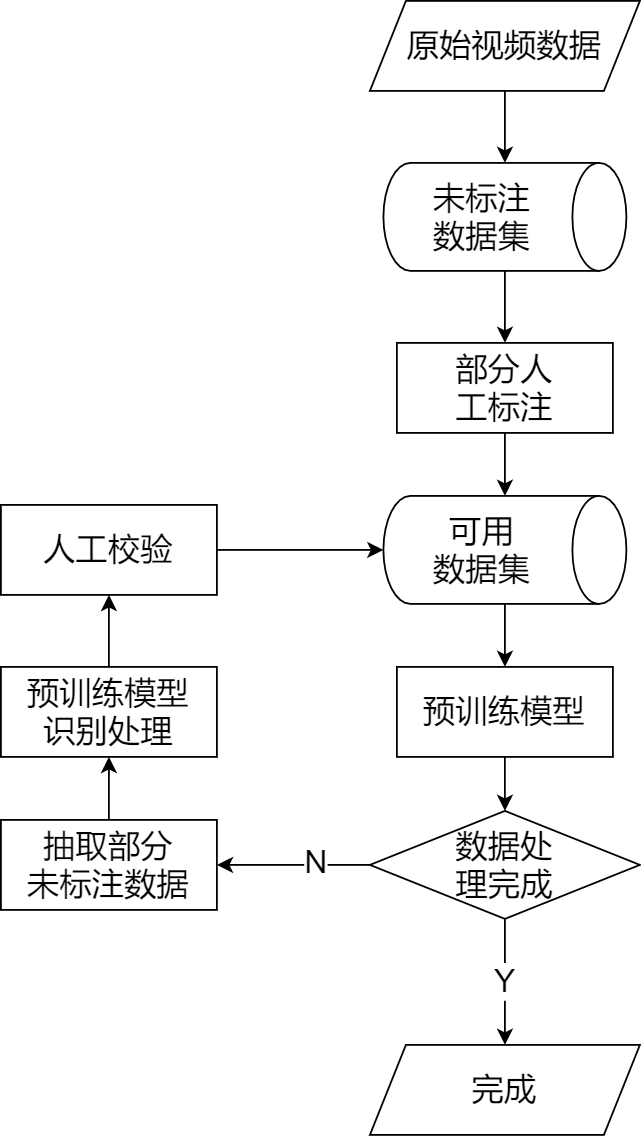

The diagram above was exported from draw.io. Its source (the exported page's mxGraphModel, read from the mxfile embedded in the PNG):
<mxGraphModel dx="1185" dy="718" grid="1" gridSize="10" guides="1" tooltips="1" connect="1" arrows="1" fold="1" page="1" pageScale="1" pageWidth="827" pageHeight="1169" math="0" shadow="0">
  <root>
    <mxCell id="0" />
    <mxCell id="1" parent="0" />
    <mxCell id="v7pbK4KRApbaa8SajsS8-29" style="edgeStyle=orthogonalEdgeStyle;rounded=0;orthogonalLoop=1;jettySize=auto;html=1;entryX=0;entryY=0.5;entryDx=0;entryDy=0;entryPerimeter=0;exitX=0.5;exitY=1;exitDx=0;exitDy=0;" edge="1" parent="1" source="v7pbK4KRApbaa8SajsS8-22" target="v7pbK4KRApbaa8SajsS8-49">
      <mxGeometry relative="1" as="geometry">
        <mxPoint x="460" y="330" as="sourcePoint" />
        <mxPoint x="460" y="360" as="targetPoint" />
      </mxGeometry>
    </mxCell>
    <mxCell id="v7pbK4KRApbaa8SajsS8-22" value="&lt;font style=&quot;font-size: 18px&quot;&gt;部分人&lt;br&gt;工标注&lt;br&gt;&lt;/font&gt;" style="rounded=0;whiteSpace=wrap;html=1;fillColor=none;" vertex="1" parent="1">
      <mxGeometry x="400" y="270" width="120" height="50" as="geometry" />
    </mxCell>
    <mxCell id="v7pbK4KRApbaa8SajsS8-30" style="edgeStyle=orthogonalEdgeStyle;rounded=0;orthogonalLoop=1;jettySize=auto;html=1;entryX=0.5;entryY=0;entryDx=0;entryDy=0;exitX=1;exitY=0.5;exitDx=0;exitDy=0;exitPerimeter=0;" edge="1" parent="1" source="v7pbK4KRApbaa8SajsS8-49" target="v7pbK4KRApbaa8SajsS8-24">
      <mxGeometry relative="1" as="geometry">
        <mxPoint x="460" y="410" as="sourcePoint" />
      </mxGeometry>
    </mxCell>
    <mxCell id="v7pbK4KRApbaa8SajsS8-35" style="edgeStyle=orthogonalEdgeStyle;rounded=0;orthogonalLoop=1;jettySize=auto;html=1;entryX=0.5;entryY=0;entryDx=0;entryDy=0;" edge="1" parent="1" source="v7pbK4KRApbaa8SajsS8-24" target="v7pbK4KRApbaa8SajsS8-34">
      <mxGeometry relative="1" as="geometry" />
    </mxCell>
    <mxCell id="v7pbK4KRApbaa8SajsS8-24" value="&lt;span style=&quot;font-size: 18px&quot;&gt;预训练模型&lt;/span&gt;" style="rounded=0;whiteSpace=wrap;html=1;fillColor=none;" vertex="1" parent="1">
      <mxGeometry x="400" y="450" width="120" height="50" as="geometry" />
    </mxCell>
    <mxCell id="v7pbK4KRApbaa8SajsS8-66" style="edgeStyle=orthogonalEdgeStyle;rounded=0;orthogonalLoop=1;jettySize=auto;html=1;entryX=0.5;entryY=1;entryDx=0;entryDy=0;" edge="1" parent="1" source="v7pbK4KRApbaa8SajsS8-25" target="v7pbK4KRApbaa8SajsS8-26">
      <mxGeometry relative="1" as="geometry" />
    </mxCell>
    <mxCell id="v7pbK4KRApbaa8SajsS8-25" value="&lt;font style=&quot;font-size: 18px&quot;&gt;预训练模型&lt;br&gt;识别处理&lt;/font&gt;" style="rounded=0;whiteSpace=wrap;html=1;fillColor=none;" vertex="1" parent="1">
      <mxGeometry x="180" y="450" width="120" height="50" as="geometry" />
    </mxCell>
    <mxCell id="v7pbK4KRApbaa8SajsS8-67" style="edgeStyle=orthogonalEdgeStyle;rounded=0;orthogonalLoop=1;jettySize=auto;html=1;entryX=0.5;entryY=1;entryDx=0;entryDy=0;entryPerimeter=0;" edge="1" parent="1" source="v7pbK4KRApbaa8SajsS8-26" target="v7pbK4KRApbaa8SajsS8-49">
      <mxGeometry relative="1" as="geometry" />
    </mxCell>
    <mxCell id="v7pbK4KRApbaa8SajsS8-26" value="&lt;font style=&quot;font-size: 18px&quot;&gt;人工校验&lt;/font&gt;" style="rounded=0;whiteSpace=wrap;html=1;fillColor=none;" vertex="1" parent="1">
      <mxGeometry x="180" y="360" width="120" height="50" as="geometry" />
    </mxCell>
    <mxCell id="v7pbK4KRApbaa8SajsS8-42" value="&lt;font style=&quot;font-size: 18px&quot;&gt;Y&lt;/font&gt;" style="edgeStyle=orthogonalEdgeStyle;rounded=0;orthogonalLoop=1;jettySize=auto;html=1;entryX=0.5;entryY=0;entryDx=0;entryDy=0;" edge="1" parent="1" source="v7pbK4KRApbaa8SajsS8-34" target="v7pbK4KRApbaa8SajsS8-40">
      <mxGeometry relative="1" as="geometry" />
    </mxCell>
    <mxCell id="v7pbK4KRApbaa8SajsS8-64" style="edgeStyle=orthogonalEdgeStyle;rounded=0;orthogonalLoop=1;jettySize=auto;html=1;entryX=1;entryY=0.5;entryDx=0;entryDy=0;" edge="1" parent="1" source="v7pbK4KRApbaa8SajsS8-34" target="v7pbK4KRApbaa8SajsS8-53">
      <mxGeometry relative="1" as="geometry" />
    </mxCell>
    <mxCell id="v7pbK4KRApbaa8SajsS8-68" value="&lt;font style=&quot;font-size: 18px&quot;&gt;N&lt;/font&gt;" style="edgeLabel;html=1;align=center;verticalAlign=middle;resizable=0;points=[];" vertex="1" connectable="0" parent="v7pbK4KRApbaa8SajsS8-64">
      <mxGeometry x="-0.2667" y="-1" relative="1" as="geometry">
        <mxPoint as="offset" />
      </mxGeometry>
    </mxCell>
    <mxCell id="v7pbK4KRApbaa8SajsS8-34" value="&lt;span style=&quot;font-size: 18px&quot;&gt;数据处&lt;br&gt;理完成&lt;/span&gt;" style="rhombus;whiteSpace=wrap;html=1;fillColor=none;" vertex="1" parent="1">
      <mxGeometry x="385" y="530" width="150" height="60" as="geometry" />
    </mxCell>
    <mxCell id="v7pbK4KRApbaa8SajsS8-48" style="edgeStyle=orthogonalEdgeStyle;rounded=0;orthogonalLoop=1;jettySize=auto;html=1;entryX=0;entryY=0.5;entryDx=0;entryDy=0;entryPerimeter=0;" edge="1" parent="1" source="v7pbK4KRApbaa8SajsS8-39" target="v7pbK4KRApbaa8SajsS8-45">
      <mxGeometry relative="1" as="geometry" />
    </mxCell>
    <mxCell id="v7pbK4KRApbaa8SajsS8-39" value="&lt;span style=&quot;font-size: 18px&quot;&gt;原始视频数据&lt;/span&gt;" style="shape=parallelogram;perimeter=parallelogramPerimeter;whiteSpace=wrap;html=1;fixedSize=1;fillColor=none;" vertex="1" parent="1">
      <mxGeometry x="385" y="80" width="150" height="50" as="geometry" />
    </mxCell>
    <mxCell id="v7pbK4KRApbaa8SajsS8-40" value="&lt;span style=&quot;font-size: 18px&quot;&gt;完成&lt;/span&gt;" style="shape=parallelogram;perimeter=parallelogramPerimeter;whiteSpace=wrap;html=1;fixedSize=1;fillColor=none;" vertex="1" parent="1">
      <mxGeometry x="385" y="660" width="150" height="50" as="geometry" />
    </mxCell>
    <mxCell id="v7pbK4KRApbaa8SajsS8-47" style="edgeStyle=orthogonalEdgeStyle;rounded=0;orthogonalLoop=1;jettySize=auto;html=1;" edge="1" parent="1" source="v7pbK4KRApbaa8SajsS8-45" target="v7pbK4KRApbaa8SajsS8-22">
      <mxGeometry relative="1" as="geometry" />
    </mxCell>
    <mxCell id="v7pbK4KRApbaa8SajsS8-45" value="&lt;font style=&quot;font-size: 18px&quot;&gt;未标注&lt;br&gt;数据集&lt;/font&gt;" style="shape=cylinder3;whiteSpace=wrap;html=1;boundedLbl=1;backgroundOutline=1;size=15;fillColor=none;direction=south;" vertex="1" parent="1">
      <mxGeometry x="392.5" y="170" width="135" height="60" as="geometry" />
    </mxCell>
    <mxCell id="v7pbK4KRApbaa8SajsS8-49" value="&lt;span style=&quot;font-size: 18px&quot;&gt;可用&lt;br&gt;数据集&lt;/span&gt;" style="shape=cylinder3;whiteSpace=wrap;html=1;boundedLbl=1;backgroundOutline=1;size=15;fillColor=none;direction=south;" vertex="1" parent="1">
      <mxGeometry x="392.5" y="355" width="135" height="60" as="geometry" />
    </mxCell>
    <mxCell id="v7pbK4KRApbaa8SajsS8-65" style="edgeStyle=orthogonalEdgeStyle;rounded=0;orthogonalLoop=1;jettySize=auto;html=1;entryX=0.5;entryY=1;entryDx=0;entryDy=0;" edge="1" parent="1" source="v7pbK4KRApbaa8SajsS8-53" target="v7pbK4KRApbaa8SajsS8-25">
      <mxGeometry relative="1" as="geometry" />
    </mxCell>
    <mxCell id="v7pbK4KRApbaa8SajsS8-53" value="&lt;font style=&quot;font-size: 18px&quot;&gt;抽取部分&lt;br&gt;未标注数据&lt;br&gt;&lt;/font&gt;" style="rounded=0;whiteSpace=wrap;html=1;fillColor=none;" vertex="1" parent="1">
      <mxGeometry x="180" y="535" width="120" height="50" as="geometry" />
    </mxCell>
  </root>
</mxGraphModel>